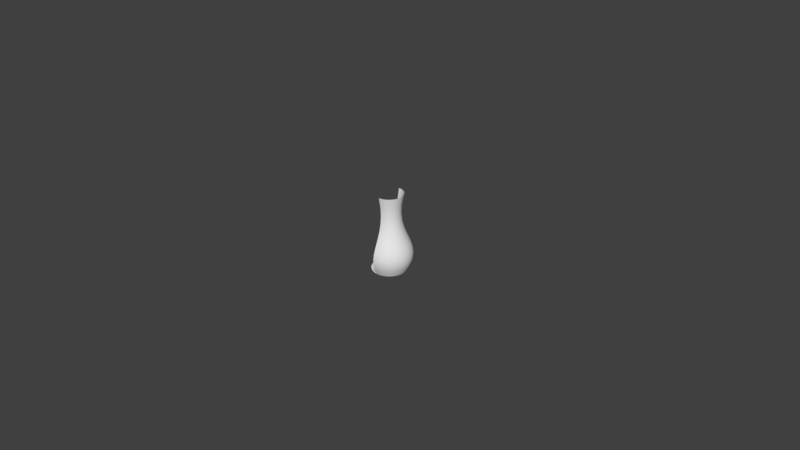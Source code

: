 # Source: lantern.blend  (saved by Blender 2.78.0; exported with 4.5.12 LTS)
import bpy
from mathutils import Matrix  # noqa: F401  (used for matrix-valued properties, if any)

bpy.ops.wm.read_factory_settings(use_empty=True)
scene = bpy.context.scene
scene.name = 'Scene'

# ---- collections
col_collection_1 = bpy.data.collections.new('Collection 1'); scene.collection.children.link(col_collection_1)

# ---- world
world_world = bpy.data.worlds.new('World'); scene.world = world_world
world_world.color = (0.05088, 0.05088, 0.05088)
world_world.use_sun_shadow = False
world_world.sun_shadow_jitter_overblur = 0.0
world_world.cycles.sampling_method = 'MANUAL'

# ---- meshes
me_cylinder = bpy.data.meshes.new('Cylinder')
me_cylinder.from_pydata([(0.0, 1.0, -1.0), (0.0, 1.0, 1.0), (0.1951, 0.9808, -1.0), (0.1951, 0.9808, 1.0), (0.3827, 0.9239, -1.0), (0.3827, 0.9239, 1.0), (0.5556, 0.8315, -1.0), (0.5556, 0.8315, 1.0), (0.7071, 0.7071, -1.0), (0.7071, 0.7071, 1.0), (0.8315, 0.5556, -1.0), (0.8315, 0.5556, 1.0), (0.9239, 0.3827, -1.0), (0.9239, 0.3827, 1.0), (0.9808, 0.1951, -1.0), (0.9808, 0.1951, 1.0), (1.0, 7.55e-08, -1.0), (1.0, 7.55e-08, 1.0), (0.9808, -0.1951, -1.0), (0.9808, -0.1951, 1.0), (0.9239, -0.3827, -1.0), (0.9239, -0.3827, 1.0), (0.8315, -0.5556, -1.0), (0.8315, -0.5556, 1.0), (0.7071, -0.7071, -1.0), (0.7071, -0.7071, 1.0), (0.5556, -0.8315, -1.0), (0.5556, -0.8315, 1.0), (0.3827, -0.9239, -1.0), (0.3827, -0.9239, 1.0), (0.1951, -0.9808, -1.0), (0.1951, -0.9808, 1.0), (-3.258e-07, -1.0, -1.0), (-3.258e-07, -1.0, 1.0), (-0.1951, -0.9808, -1.0), (-0.1951, -0.9808, 1.0), (-0.3827, -0.9239, -1.0), (-0.3827, -0.9239, 1.0), (-0.5556, -0.8315, -1.0), (-0.5556, -0.8315, 1.0), (-0.7071, -0.7071, -1.0), (-0.7071, -0.7071, 1.0), (-0.8315, -0.5556, -1.0), (-0.8315, -0.5556, 1.0), (-0.9239, -0.3827, -1.0), (-0.9239, -0.3827, 1.0), (-0.9808, -0.1951, -1.0), (-0.9808, -0.1951, 1.0), (-1.0, 9.656e-07, -1.0), (-1.0, 9.656e-07, 1.0), (-0.9808, 0.1951, -1.0), (-0.9808, 0.1951, 1.0), (-0.9239, 0.3827, -1.0), (-0.9239, 0.3827, 1.0), (-0.8315, 0.5556, -1.0), (-0.8315, 0.5556, 1.0), (-0.7071, 0.7071, -1.0), (-0.7071, 0.7071, 1.0), (-0.5556, 0.8315, -1.0), (-0.5556, 0.8315, 1.0), (-0.3827, 0.9239, -1.0), (-0.3827, 0.9239, 1.0), (-0.1951, 0.9808, -1.0), (-0.1951, 0.9808, 1.0)], [], [(0, 1, 3, 2), (2, 3, 5, 4), (4, 5, 7, 6), (6, 7, 9, 8), (8, 9, 11, 10), (10, 11, 13, 12), (12, 13, 15, 14), (14, 15, 17, 16), (16, 17, 19, 18), (18, 19, 21, 20), (20, 21, 23, 22), (22, 23, 25, 24), (24, 25, 27, 26), (26, 27, 29, 28), (28, 29, 31, 30), (30, 31, 33, 32), (32, 33, 35, 34), (34, 35, 37, 36), (36, 37, 39, 38), (38, 39, 41, 40), (40, 41, 43, 42), (42, 43, 45, 44), (44, 45, 47, 46), (46, 47, 49, 48), (48, 49, 51, 50), (50, 51, 53, 52), (52, 53, 55, 54), (54, 55, 57, 56), (56, 57, 59, 58), (58, 59, 61, 60), (3, 1, 63, 61, 59, 57, 55, 53, 51, 49, 47, 45, 43, 41, 39, 37, 35, 33, 31, 29, 27, 25, 23, 21, 19, 17, 15, 13, 11, 9, 7, 5), (60, 61, 63, 62), (62, 63, 1, 0), (0, 2, 4, 6, 8, 10, 12, 14, 16, 18, 20, 22, 24, 26, 28, 30, 32, 34, 36, 38, 40, 42, 44, 46, 48, 50, 52, 54, 56, 58, 60, 62)])
me_cylinder.use_remesh_preserve_volume = False
me_cylinder.use_remesh_preserve_attributes = False
me_cylinder.use_mirror_vertex_groups = False
me_cylinder.update()

# ---- curves / text
cu_beziercurve = bpy.data.curves.new('BezierCurve', 'CURVE')
cu_beziercurve.dimensions = '3D'
_sp = cu_beziercurve.splines.new('BEZIER'); _sp.bezier_points.add(1)
_sp.bezier_points.foreach_set('co', [-0.4514, 0.08288, 2.398e-08, 0.003502, 0.1003, -4.356e-08])
_sp.bezier_points.foreach_set('handle_left', [-0.571, 0.1142, 7.568e-08, -0.161, 0.2083, 1.87e-07])
_sp.bezier_points.foreach_set('handle_right', [-0.1888, 0.01409, -8.957e-08, 0.1572, -0.0005831, -2.59e-07])
for _p, _l, _r in zip(_sp.bezier_points, ['ALIGNED', 'ALIGNED'], ['ALIGNED', 'ALIGNED']): _p.handle_left_type = _l; _p.handle_right_type = _r
_sp.order_u = 0
_sp.order_v = 0
cu_beziercurve.use_path = True
cu_beziercurve.use_path_clamp = True
cu_beziercurve.bevel_resolution = 0
cu_beziercurve.fill_mode = 'HALF'

# ---- objects
ob_beziercurve = bpy.data.objects.new('BezierCurve', cu_beziercurve)
ob_cylinder = bpy.data.objects.new('Cylinder', me_cylinder)

# ---- transforms, parenting, visibility, modifiers, constraints
ob_beziercurve.location = (0.0, 0.0, 0.0)
ob_beziercurve.rotation_euler = (0.0, 1.571, 0.0)
ob_beziercurve.lineart.crease_threshold = 0.0
_m = ob_beziercurve.modifiers.new('Screw', 'SCREW')
_m.axis = 'X'
_m.angle = 3.142
_m.merge_threshold = 0.0
ob_cylinder.location = (0.0, 0.0, 0.0)
ob_cylinder.scale = (0.1, 0.1, 0.0025)
ob_cylinder.lineart.crease_threshold = 0.0

# ---- collection membership
col_collection_1.objects.link(ob_beziercurve)
col_collection_1.objects.link(ob_cylinder)

# ---- scene / render settings (as saved in the file)
scene.frame_start = 1; scene.frame_end = 250; scene.frame_set(1)
scene.render.engine = 'BLENDER_EEVEE_NEXT'
scene.render.resolution_percentage = 50
scene.render.dither_intensity = 0.0
scene.cycles.use_denoising = False
scene.cycles.samples = 128
scene.cycles.sampling_pattern = 'TABULATED_SOBOL'
scene.cycles.light_sampling_threshold = 0.0
scene.cycles.use_adaptive_sampling = False
scene.cycles.use_light_tree = False
scene.cycles.blur_glossy = 0.0
scene.cycles.sample_clamp_indirect = 0.0
scene.view_settings.view_transform = 'Standard'
bpy.context.view_layer.update()

# ---- added for rendering (the .blend has no active camera and no usable light): camera, sun
cam_auto = bpy.data.cameras.new('AutoCamera')
cam_auto.lens = 50.0
cam_auto.sensor_width = 36.0
cam_auto.clip_end = 1000.0
ob_auto_camera = bpy.data.objects.new('AutoCamera', cam_auto)
scene.collection.objects.link(ob_auto_camera)
ob_auto_camera.location = (3.47378, -4.07694, 3.00297)
ob_auto_camera.rotation_euler = (1.09748, -7.21219e-08, 0.694738)
scene.camera = ob_auto_camera
light_auto_sun = bpy.data.lights.new('AutoSun', 'SUN')
light_auto_sun.energy = 3.0
light_auto_sun.angle = 0.0523599
ob_auto_sun = bpy.data.objects.new('AutoSun', light_auto_sun)
scene.collection.objects.link(ob_auto_sun)
ob_auto_sun.rotation_euler = (0.872665, 0.174533, 0.523599)
bpy.context.view_layer.update()
